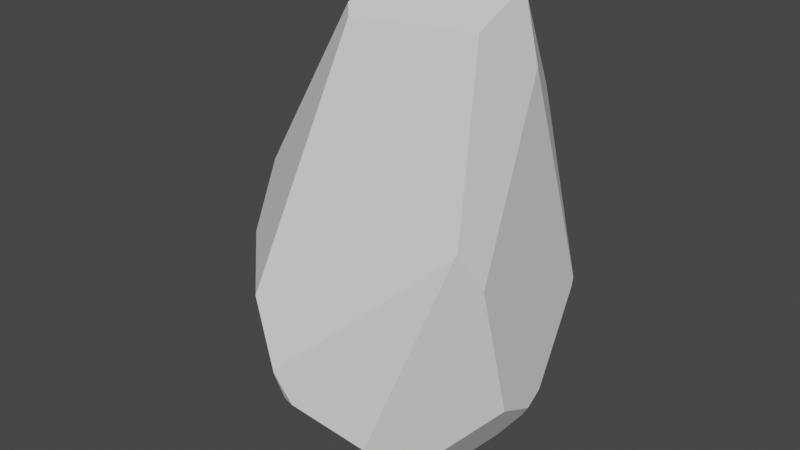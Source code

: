 # Source: Stone1_LOD0.blend  (saved by Blender 3.1.7; exported with 4.5.12 LTS)
import bpy
from mathutils import Matrix  # noqa: F401  (used for matrix-valued properties, if any)

bpy.ops.wm.read_factory_settings(use_empty=True)
scene = bpy.context.scene
scene.name = 'Scene'

# ---- collections
col_collection = bpy.data.collections.new('Collection'); scene.collection.children.link(col_collection)

# ---- world
world_world = bpy.data.worlds.new('World'); scene.world = world_world
world_world.use_nodes = True; world_world.node_tree.nodes.clear()
_N = world_world.node_tree.nodes; _L = world_world.node_tree.links
n0 = _N.new('ShaderNodeOutputWorld'); n0.name = 'World Output'; n0.location = (300, 300)
n1 = _N.new('ShaderNodeBackground'); n1.name = 'Background'; n1.location = (10, 300)
n1.inputs[0].default_value = (0.05088, 0.05088, 0.05088, 1.0)
_L.new(n1.outputs[0], n0.inputs[0])
n0.is_active_output = True
world_world.color = (0.05088, 0.05088, 0.05088)
world_world.use_sun_shadow = False
world_world.sun_shadow_jitter_overblur = 0.0

# ---- meshes
me_sphere = bpy.data.meshes.new('Sphere')
me_sphere.from_pydata([(0.2706, -0.2706, -0.9239), (0.6163, -8.656e-08, 0.7816), (0.5853, 0.06641, 0.8017), (0.6185, -8.56e-08, 0.7798), (0.6177, -0.004954, 0.7801), (0.3852, 0.7103, 0.3725), (0.6197, 0.1147, 0.7695), (0.6385, 0.09454, 0.7558), (-0.1737, 0.06641, 0.8017), (-0.4156, 0.3508, 0.6121), (0.6674, 0.6674, -0.3167), (0.7105, 0.2943, -0.6317), (0.4735, 0.1961, -0.8545), (0.5192, 0.1931, -0.8315), (0.6622, 0.2412, -0.7071), (0.385, 0.7116, 0.3708), (0.658, 0.6902, -0.2782), (0.6216, 0.7101, -0.3037), (0.03195, 0.9056, 0.1188), (-0.01627, 0.9243, 0.09456), (0.2947, 0.8613, -0.3505), (-0.004484, 0.9257, 0.09277), (0.1968, 0.8824, -0.2054), (0.6902, 0.1313, 0.5654), (0.6657, 0.6817, -0.2836), (0.6683, 0.6683, -0.3128), (0.7188, 0.2978, -0.6206), (0.7179, 0.3058, -0.6171), (0.6688, 0.6651, -0.318), (0.5997, -0.238, 0.7096), (-0.2086, -0.2398, 0.709), (-0.1341, -0.3211, 0.6844), (0.5179, 0.7012, 0.05486), (0.09636, 0.8702, 0.1647), (0.6726, 0.5267, -0.04446), (-0.1623, -0.8161, -0.5543), (-0.8934, -0.03034, 0.06024), (-0.83, -0.2111, 0.08992), (0.7603, -0.1757, -0.4174), (0.7647, -0.3562, -0.04411), (0.7057, -0.5031, 0.1079), (0.6937, -0.5107, 0.09389), (-0.8213, 0.02722, 0.1436), (-0.222, -0.443, 0.4367), (-0.4698, -0.2278, 0.4489), (0.006299, -0.7532, -0.2894), (-0.2478, -0.7895, -0.5556), (-0.4547, -0.7658, -0.2188), (-0.2611, -0.8475, -0.4385), (-0.2565, -0.8462, -0.4489), (-0.818, -0.4033, -0.1416), (-0.952, 0.1646, -0.1529), (-0.9736, 0.0884, -0.1424), (-0.9679, 0.1084, -0.1452), (-0.9201, -0.1876, -0.3026), (0.5197, 0.1916, -0.8315), (0.3389, -9.332e-08, -0.9372), (0.3147, -0.0626, -0.9426), (0.2982, -0.1235, -0.9421), (0.2871, -0.1919, -0.9352), (0.2916, -0.2916, -0.908), (0.2826, -0.2559, -0.9239), (0.6728, 0.2061, -0.7071), (0.7331, 0.1717, -0.6488), (0.7586, -0.1057, -0.5622), (0.3704, -0.4545, -0.8039), (-0.6358, 0.6358, -0.429), (-0.4244, 0.5725, 0.4643), (-0.2485, 0.7103, 0.3725), (-0.02964, 0.9169, 0.1041), (-0.03378, 0.9189, 0.08365), (-0.08437, 0.8653, 0.1712), (-0.7537, 0.4612, -0.007204), (-0.8799, 0.4186, -0.1879), (-0.7187, 0.5708, -0.3859), (-0.628, 0.628, -0.4495), (-0.1794, 0.4331, -0.8778), (-0.03873, 0.5208, -0.848), (0.004123, 0.7503, -0.6152), (-0.6337, 0.5662, -0.515), (-0.5069, 0.4062, -0.7518), (-0.4926, 0.7257, -0.4061), (-0.6183, 0.6481, -0.432), (0.1528, 0.2287, -0.9565), (0.2932, 0.05833, -0.9493), (0.3025, -8.898e-08, -0.9482), (0.2985, -0.05938, -0.9476), (0.2814, -0.1166, -0.9476), (0.2521, -0.1684, -0.948), (0.2122, -0.2122, -0.9489), (-0.1967, 0.1314, -0.9682), (-0.1686, 0.1686, -0.9676), (-0.1341, 0.2007, -0.9667), (0.2356, -0.1865, -0.9484), (-0.1623, -0.816, -0.5545), (-0.1687, -0.8135, -0.5556), (-0.1621, -0.8161, -0.5545), (0.2379, -0.6818, -0.6689), (0.3439, -0.4913, -0.7943), (-0.02804, -0.7711, -0.5929), (-0.253, -0.7719, -0.5744), (0.3461, -0.4356, -0.8287), (0.3295, -0.3956, -0.8519), (0.2007, -0.2202, -0.9493), (-0.49, 0.1349, -0.8555), (-0.2104, 0.1046, -0.9684), (-0.1747, -0.1023, -0.9645), (-0.1666, -0.149, -0.9637), (0.6831, 0.5607, -0.405), (0.7602, -0.1689, -0.4315), (-0.01588, 0.6432, -0.7239), (0.2656, -0.6319, -0.7018), (-0.2692, -0.2142, -0.9154), (-0.4871, 0.157, -0.8536), (-0.4927, 0.354, -0.7881), (-0.2408, 0.4114, -0.8726), (-0.4585, 0.3927, -0.7897), (-0.2439, 0.163, -0.951), (-0.2096, 0.2096, -0.9501), (-0.2707, 0.1419, -0.9468), (-0.4672, 0.1442, -0.8658), (-0.3404, 0.1427, -0.9181), (-0.2688, 0.409, -0.8619), (-0.6546, -0.231, -0.714), (-0.4454, -0.4352, -0.7657), (-0.5778, -0.1174, -0.7966), (-0.3515, -0.2666, -0.8767), (-0.564, -0.1265, -0.8015), (-0.4903, -0.3913, -0.7546), (-0.564, -0.1265, -0.8015), (-0.4903, -0.3913, -0.7546), (-0.1782, 0.4302, -0.8795), (0.1559, 0.3033, -0.936), (-0.1707, 0.4378, -0.8768), (-0.1704, 0.255, -0.9469), (-0.1245, 0.2069, -0.9665), (0.1146, 0.2432, -0.9581), (-0.185, 0.2717, -0.9402), (-0.2013, 0.3713, -0.9016), (-0.04372, 0.2192, -0.9636), (0.04548, 0.4267, -0.8861), (-0.04372, 0.2192, -0.9636), (0.04548, 0.4267, -0.8861), (0.4115, 0.1704, -0.8904), (0.4043, 0.2056, -0.8849), (0.1877, 0.2825, -0.9371), (0.3744, 0.07106, -0.9243), (0.3798, 0.0771, -0.9212), (0.1871, 0.28, -0.9378), (0.3624, 0.07208, -0.9279), (0.2811, 0.08917, -0.9501), (0.1796, 0.2118, -0.9553)], [(129, 130), (142, 141)], [(150, 149, 84), (61, 60, 0), (3, 1, 4), (7, 6, 2, 1, 3), (143, 144, 12), (147, 146, 149, 150, 151, 148, 145, 144, 143), (21, 18, 22), (33, 15, 32), (71, 33, 18, 21, 19, 69), (11, 27, 26), (10, 25, 28), (17, 16, 24, 25, 10), (32, 15, 5, 6, 7, 23, 34), (96, 35, 94), (2, 8, 30, 31, 29, 4, 1), (68, 5, 15, 33, 71), (18, 33, 32, 16, 17, 20, 22), (16, 32, 34, 24), (43, 31, 30, 44), (42, 36, 37, 44), (23, 7, 3, 4, 29, 40, 39), (23, 39, 38, 34), (101, 65, 98), (97, 41, 45, 99), (40, 29, 31, 43, 45, 41), (47, 43, 44, 37, 50), (9, 42, 44, 30, 8), (52, 54, 50, 37, 36), (99, 45, 48, 49, 35, 96), (45, 43, 47, 48), (100, 95, 46), (94, 35, 49, 46, 95), (124, 100, 46, 49, 48, 47, 50, 54, 123, 128), (42, 53, 52, 36), (72, 51, 53, 42, 9, 67), (72, 73, 51), (120, 104, 113), (121, 119, 105, 106, 107, 112), (127, 126, 124, 128), (111, 109, 38, 39, 40, 41, 97), (108, 109, 64, 63, 26, 27), (11, 26, 63, 62, 14), (0, 60, 102), (88, 59, 61, 0, 89, 93), (87, 58, 59, 88), (86, 57, 58, 87), (85, 56, 57, 86), (13, 14, 62, 55), (143, 12, 13, 55, 147), (19, 70, 69), (6, 5, 68, 67, 9, 8, 2), (79, 74, 66, 75), (75, 66, 82), (69, 70, 81, 82, 66, 74, 73, 72, 67, 68, 71), (20, 78, 81, 70, 19, 21, 22), (108, 110, 78, 20, 17, 10, 28), (131, 76, 133), (138, 115, 76, 131), (116, 114, 80), (89, 0, 103), (111, 112, 107, 103, 0, 102, 101, 98), (93, 89, 103, 107, 106), (98, 65, 64, 109, 111), (34, 38, 109, 108, 28, 25, 24), (105, 119, 117, 90), (90, 117, 118, 91), (80, 79, 75, 82, 81, 78, 110, 122, 116), (120, 121, 112, 126, 127, 125, 104), (96, 94, 95, 100, 124, 126, 112, 111, 97, 99), (52, 53, 51, 73, 74, 79, 80, 114, 113, 104, 125, 123, 54), (125, 127, 128, 123), (118, 117, 119, 121, 120, 113, 114, 116, 122, 115, 138, 137), (91, 118, 137, 134, 92), (92, 134, 135), (122, 110, 77, 133, 76, 115), (144, 145, 132, 140, 77, 110, 108, 27, 11, 14, 13, 12), (139, 140, 132, 136), (133, 77, 140, 139, 135, 134, 137, 138, 131), (88, 93, 106, 105, 90, 91, 92, 135, 139, 136, 83, 151, 150, 84, 85, 86, 87), (83, 148, 151), (84, 149, 146, 56, 85), (65, 101, 102, 60, 61, 59, 58, 57, 56, 146, 147, 55, 62, 63, 64), (136, 132, 145, 148, 83)])
_uv = me_sphere.uv_layers.new(name='UVMap')
_uv.uv.foreach_set('vector', [0.549, 0.09621, 0.5312, 0.1206, 0.5312, 0.09712, 0.3829, 0.125, 0.375, 0.1357, 0.375, 0.125, 0.5, 0.7866, 0.5, 0.7874, 0.4988, 0.7867, 0.523, 0.7744, 0.5291, 0.7814, 0.5185, 0.7975, 0.5, 0.7874, 0.5, 0.7866, 0.5625, 0.1477, 0.577, 0.1514, 0.5625, 0.1719, 0.5317, 0.1268, 0.5297, 0.1246, 0.5312, 0.1206, 0.549, 0.09621, 0.6383, 0.09046, 0.6562, 0.1097, 0.6566, 0.1105, 0.577, 0.1514, 0.5625, 0.1477, 0.7529, 0.5302, 0.7459, 0.5387, 0.7156, 0.433, 0.7335, 0.5537, 0.678, 0.621, 0.654, 0.5182, 0.7673, 0.5559, 0.7335, 0.5537, 0.7459, 0.5387, 0.7529, 0.5302, 0.7551, 0.5308, 0.7576, 0.5339, 0.5625, 0.2811, 0.564, 0.2871, 0.5625, 0.2857, 0.625, 0.397, 0.625, 0.3983, 0.6245, 0.3965, 0.6355, 0.4013, 0.6287, 0.4098, 0.6268, 0.408, 0.625, 0.3983, 0.625, 0.397, 0.654, 0.5182, 0.678, 0.621, 0.6779, 0.6216, 0.5291, 0.7814, 0.523, 0.7744, 0.5278, 0.7072, 0.599, 0.4923, 0.2188, 0.3129, 0.2188, 0.3129, 0.2188, 0.3129, 0.5185, 0.7975, 0.5542, 0.7975, 0.3844, 0.7553, 0.3457, 0.744, 0.4463, 0.7545, 0.4988, 0.7867, 0.5, 0.7874, 0.7965, 0.6216, 0.6779, 0.6216, 0.678, 0.621, 0.7335, 0.5537, 0.7673, 0.5559, 0.7459, 0.5387, 0.7335, 0.5537, 0.654, 0.5182, 0.6287, 0.4098, 0.6355, 0.4013, 0.6975, 0.3857, 0.7156, 0.433, 0.6287, 0.4098, 0.654, 0.5182, 0.599, 0.4923, 0.6268, 0.408, 0.3003, 0.6581, 0.3457, 0.744, 0.5239, 0.7553, 0.3561, 0.6623, 0.2564, 0.5524, 0.1509, 0.5229, 0.1246, 0.5341, 0.3561, 0.6623, 0.5278, 0.7072, 0.523, 0.7744, 0.5, 0.7866, 0.4988, 0.7867, 0.4463, 0.7545, 0.4077, 0.5431, 0.4384, 0.4922, 0.5278, 0.7072, 0.4384, 0.4922, 0.4662, 0.3615, 0.599, 0.4923, 0.3569, 0.1889, 0.3592, 0.2013, 0.3474, 0.2062, 0.3033, 0.2649, 0.4044, 0.5382, 0.2594, 0.4061, 0.2453, 0.2956, 0.4077, 0.5431, 0.4463, 0.7545, 0.4375, 0.744, 0.3691, 0.6581, 0.2594, 0.4061, 0.4044, 0.5382, 0.1802, 0.4308, 0.3003, 0.6581, 0.3561, 0.6623, 0.1246, 0.5341, 0.08643, 0.4551, 0.8492, 0.7182, 0.2564, 0.5524, 0.3561, 0.6623, 0.5239, 0.7553, 0.8187, 0.7975, 0.9586, 0.4545, 0.0331, 0.4017, 0.08643, 0.4551, 0.1246, 0.5341, 0.1509, 0.5229, 0.2453, 0.2956, 0.2594, 0.4061, 0.203, 0.3548, 0.2035, 0.3511, 0.2188, 0.3129, 0.2188, 0.3129, 0.2594, 0.4061, 0.3691, 0.6581, 0.1883, 0.4308, 0.203, 0.3548, 0.1995, 0.3047, 0.2175, 0.3125, 0.2016, 0.3125, 0.2188, 0.3129, 0.2188, 0.3129, 0.2035, 0.3511, 0.2016, 0.3125, 0.2175, 0.3125, 0.1218, 0.2197, 0.1995, 0.3047, 0.2016, 0.3125, 0.2035, 0.3511, 0.203, 0.3548, 0.1802, 0.4308, 0.08643, 0.4551, 0.0331, 0.4017, 0.05417, 0.2461, 0.1073, 0.2254, 0.2564, 0.5524, 0.5528, 0.4537, 0.4568, 0.4545, 0.1509, 0.5229, 0.7968, 0.4984, 0.7041, 0.4511, 0.5528, 0.4537, 0.2564, 0.5524, 0.8492, 0.7182, 0.8377, 0.6586, 0.7968, 0.4984, 0.9145, 0.4398, 0.7041, 0.4511, 0.9519, 0.1643, 0.9575, 0.1712, 0.9506, 0.1725, 0.8486, 0.1279, 0.9238, 0.09981, 0.9265, 0.07613, 0.09769, 0.08036, 0.1211, 0.08131, 0.1136, 0.1201, 0.1164, 0.2014, 0.1075, 0.1513, 0.1218, 0.2197, 0.1073, 0.2254, 0.3149, 0.2495, 0.4674, 0.3562, 0.4662, 0.3615, 0.4384, 0.4922, 0.4077, 0.5431, 0.4044, 0.5382, 0.3033, 0.2649, 0.6069, 0.3647, 0.4674, 0.3562, 0.4791, 0.3071, 0.5365, 0.2741, 0.5625, 0.2857, 0.564, 0.2871, 0.5625, 0.2811, 0.5625, 0.2857, 0.5365, 0.2741, 0.5473, 0.25, 0.5556, 0.25, 0.375, 0.125, 0.375, 0.1357, 0.3615, 0.1737, 0.4062, 0.0985, 0.4062, 0.1126, 0.3829, 0.125, 0.375, 0.125, 0.375, 0.09748, 0.3933, 0.09808, 0.4375, 0.09899, 0.4375, 0.105, 0.4062, 0.1126, 0.4062, 0.0985, 0.4687, 0.09891, 0.4687, 0.1044, 0.4375, 0.105, 0.4375, 0.09899, 0.5, 0.09827, 0.5, 0.1104, 0.4687, 0.1044, 0.4687, 0.09891, 0.5567, 0.1875, 0.5556, 0.25, 0.5473, 0.25, 0.5562, 0.1875, 0.5625, 0.1477, 0.5625, 0.1719, 0.5567, 0.1875, 0.5562, 0.1875, 0.5317, 0.1268, 0.7551, 0.5308, 0.7582, 0.5273, 0.7576, 0.5339, 0.5291, 0.7814, 0.6779, 0.6216, 0.7965, 0.6216, 0.8377, 0.6586, 0.8492, 0.7182, 0.8187, 0.7975, 0.5185, 0.7975, 0.8837, 0.3272, 0.8931, 0.3738, 0.875, 0.3583, 0.875, 0.3509, 0.875, 0.3509, 0.875, 0.3583, 0.8711, 0.3572, 0.7576, 0.5339, 0.7582, 0.5273, 0.8447, 0.3653, 0.8711, 0.3572, 0.875, 0.3583, 0.8931, 0.3738, 0.9145, 0.4398, 0.7968, 0.4984, 0.8377, 0.6586, 0.7965, 0.6216, 0.7673, 0.5559, 0.6975, 0.3857, 0.7517, 0.2857, 0.8447, 0.3653, 0.7582, 0.5273, 0.7551, 0.5308, 0.7529, 0.5302, 0.7156, 0.433, 0.6069, 0.3647, 0.7561, 0.2346, 0.7517, 0.2857, 0.6975, 0.3857, 0.6355, 0.4013, 0.625, 0.397, 0.6245, 0.3965, 0.8125, 0.155, 0.8125, 0.1561, 0.8093, 0.1569, 0.8284, 0.1401, 0.8341, 0.1597, 0.8125, 0.1561, 0.8125, 0.155, 0.8874, 0.2085, 0.9016, 0.2093, 0.8935, 0.2276, 0.375, 0.09748, 0.375, 0.125, 0.3675, 0.09712, 0.3149, 0.2495, 0.1136, 0.1201, 0.1211, 0.08131, 0.3675, 0.09712, 0.375, 0.125, 0.3615, 0.1737, 0.3569, 0.1889, 0.3474, 0.2062, 0.3933, 0.09808, 0.375, 0.09748, 0.3675, 0.09712, 0.1211, 0.08131, 0.09769, 0.08036, 0.3474, 0.2062, 0.3592, 0.2013, 0.4791, 0.3071, 0.4674, 0.3562, 0.3149, 0.2495, 0.599, 0.4923, 0.4662, 0.3615, 0.4674, 0.3562, 0.6069, 0.3647, 0.6245, 0.3965, 0.625, 0.3983, 0.6268, 0.408, 0.9265, 0.07613, 0.9238, 0.09981, 0.9062, 0.09524, 0.9062, 0.07632, 0.9062, 0.07632, 0.9062, 0.09524, 0.875, 0.09625, 0.875, 0.07696, 0.8935, 0.2276, 0.8837, 0.3272, 0.875, 0.3509, 0.8711, 0.3572, 0.8447, 0.3653, 0.7517, 0.2857, 0.7561, 0.2346, 0.8432, 0.1659, 0.8874, 0.2085, 0.9519, 0.1643, 0.8486, 0.1279, 0.1136, 0.1201, 0.1075, 0.1513, 0.1164, 0.2014, 0.1169, 0.2047, 0.9575, 0.1712, 0.2188, 0.3129, 0.2188, 0.3129, 0.2175, 0.3125, 0.1995, 0.3047, 0.1218, 0.2197, 0.1075, 0.1513, 0.1136, 0.1201, 0.3149, 0.2495, 0.3033, 0.2649, 0.2453, 0.2956, 0.9586, 0.4545, 0.5528, 0.4537, 0.7041, 0.4511, 0.9145, 0.4398, 0.8931, 0.3738, 0.8837, 0.3272, 0.8935, 0.2276, 0.9016, 0.2093, 0.9506, 0.1725, 0.9575, 0.1712, 0.1169, 0.2047, 0.05417, 0.2461, 0.0331, 0.4017, 0.1169, 0.2047, 0.1164, 0.2014, 0.1073, 0.2254, 0.05417, 0.2461, 0.875, 0.09625, 0.9062, 0.09524, 0.9238, 0.09981, 0.8486, 0.1279, 0.9519, 0.1643, 0.9506, 0.1725, 0.9016, 0.2093, 0.8874, 0.2085, 0.8432, 0.1659, 0.8341, 0.1597, 0.8284, 0.1401, 0.8453, 0.1071, 0.875, 0.07696, 0.875, 0.09625, 0.8453, 0.1071, 0.8438, 0.09966, 0.8438, 0.07792, 0.8438, 0.07792, 0.8438, 0.09966, 0.8363, 0.07823, 0.8432, 0.1659, 0.7561, 0.2346, 0.7612, 0.1763, 0.8093, 0.1569, 0.8125, 0.1561, 0.8341, 0.1597, 0.577, 0.1514, 0.6566, 0.1105, 0.6743, 0.1117, 0.7236, 0.1483, 0.7612, 0.1763, 0.7561, 0.2346, 0.6069, 0.3647, 0.564, 0.2871, 0.5625, 0.2811, 0.5556, 0.25, 0.5567, 0.1875, 0.5625, 0.1719, 0.7835, 0.08133, 0.7236, 0.1483, 0.6743, 0.1117, 0.68, 0.0874, 0.8093, 0.1569, 0.7612, 0.1763, 0.7236, 0.1483, 0.7835, 0.08133, 0.8363, 0.07823, 0.8438, 0.09966, 0.8453, 0.1071, 0.8284, 0.1401, 0.8125, 0.155, 0.4062, 0.0985, 0.3933, 0.09808, 0.09769, 0.08036, 0.9265, 0.07613, 0.9062, 0.07632, 0.875, 0.07696, 0.8438, 0.07792, 0.8363, 0.07823, 0.7835, 0.08133, 0.68, 0.0874, 0.6562, 0.08915, 0.6383, 0.09046, 0.549, 0.09621, 0.5312, 0.09712, 0.5, 0.09827, 0.4687, 0.09891, 0.4375, 0.09899, 0.6562, 0.08915, 0.6562, 0.1097, 0.6383, 0.09046, 0.5312, 0.09712, 0.5312, 0.1206, 0.5297, 0.1246, 0.5, 0.1104, 0.5, 0.09827, 0.3592, 0.2013, 0.3569, 0.1889, 0.3615, 0.1737, 0.375, 0.1357, 0.3829, 0.125, 0.4062, 0.1126, 0.4375, 0.105, 0.4687, 0.1044, 0.5, 0.1104, 0.5297, 0.1246, 0.5317, 0.1268, 0.5562, 0.1875, 0.5473, 0.25, 0.5365, 0.2741, 0.4791, 0.3071, 0.68, 0.0874, 0.6743, 0.1117, 0.6566, 0.1105, 0.6562, 0.1097, 0.6562, 0.08915])
me_sphere.use_remesh_fix_poles = True
me_sphere.use_remesh_preserve_attributes = False
me_sphere.update()

# ---- objects
ob_sphere_lod0 = bpy.data.objects.new('Sphere_LOD0', me_sphere)

# ---- transforms, parenting, visibility, modifiers, constraints
ob_sphere_lod0.location = (0.0, 0.0, 1.685)
ob_sphere_lod0.scale = (1.0, 1.0, 1.676)

# ---- collection membership
col_collection.objects.link(ob_sphere_lod0)

# ---- scene / render settings (as saved in the file)
scene.frame_start = 1; scene.frame_end = 250; scene.frame_set(1)
scene.render.engine = 'BLENDER_EEVEE_NEXT'
scene.cycles.sampling_pattern = 'TABULATED_SOBOL'
scene.cycles.use_light_tree = False
scene.view_settings.view_transform = 'Filmic'
bpy.context.view_layer.update()

# ---- added for rendering (the .blend has no active camera and no usable light): camera, sun
cam_auto = bpy.data.cameras.new('AutoCamera')
cam_auto.lens = 50.0
cam_auto.sensor_width = 36.0
cam_auto.clip_end = 1000.0
ob_auto_camera = bpy.data.objects.new('AutoCamera', cam_auto)
scene.collection.objects.link(ob_auto_camera)
ob_auto_camera.location = (3.47473, -4.25597, 4.40909)
ob_auto_camera.rotation_euler = (1.09748, -7.21219e-08, 0.694738)
scene.camera = ob_auto_camera
light_auto_sun = bpy.data.lights.new('AutoSun', 'SUN')
light_auto_sun.energy = 3.0
light_auto_sun.angle = 0.0523599
ob_auto_sun = bpy.data.objects.new('AutoSun', light_auto_sun)
scene.collection.objects.link(ob_auto_sun)
ob_auto_sun.rotation_euler = (0.872665, 0.174533, 0.523599)
bpy.context.view_layer.update()
